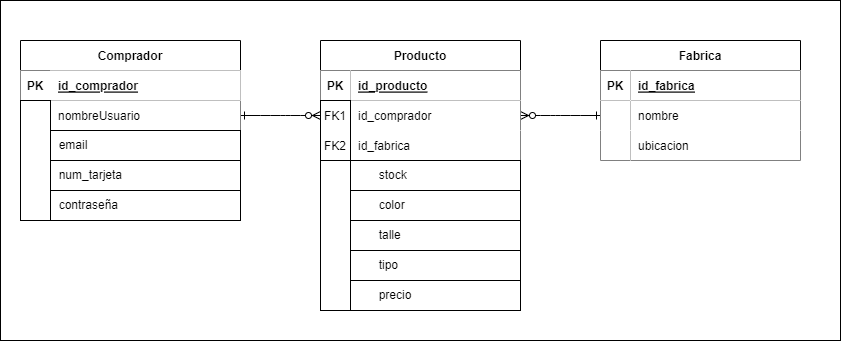

The diagram above was exported from draw.io. Its source (the exported page's mxGraphModel, read from the mxfile embedded in the PNG):
<mxGraphModel dx="880" dy="446" grid="1" gridSize="10" guides="1" tooltips="1" connect="1" arrows="1" fold="1" page="1" pageScale="1" pageWidth="850" pageHeight="1100" math="0" shadow="0" extFonts="Permanent Marker^https://fonts.googleapis.com/css?family=Permanent+Marker">
  <root>
    <mxCell id="0" />
    <mxCell id="1" parent="0" />
    <mxCell id="wHSOWU3-RcdxA8a5eRn3-17" value="" style="rounded=0;whiteSpace=wrap;html=1;" vertex="1" parent="1">
      <mxGeometry y="80" width="840" height="340" as="geometry" />
    </mxCell>
    <mxCell id="C-vyLk0tnHw3VtMMgP7b-1" value="" style="edgeStyle=entityRelationEdgeStyle;endArrow=ERzeroToMany;startArrow=ERone;endFill=1;startFill=0;exitX=1;exitY=0.5;exitDx=0;exitDy=0;" parent="1" source="C-vyLk0tnHw3VtMMgP7b-27" target="C-vyLk0tnHw3VtMMgP7b-6" edge="1">
      <mxGeometry width="100" height="100" relative="1" as="geometry">
        <mxPoint x="340" y="720" as="sourcePoint" />
        <mxPoint x="440" y="620" as="targetPoint" />
      </mxGeometry>
    </mxCell>
    <mxCell id="C-vyLk0tnHw3VtMMgP7b-12" value="" style="edgeStyle=entityRelationEdgeStyle;endArrow=ERzeroToMany;startArrow=ERone;endFill=1;startFill=0;entryX=1;entryY=0.5;entryDx=0;entryDy=0;exitX=0;exitY=0.5;exitDx=0;exitDy=0;" parent="1" source="C-vyLk0tnHw3VtMMgP7b-17" target="C-vyLk0tnHw3VtMMgP7b-6" edge="1">
      <mxGeometry width="100" height="100" relative="1" as="geometry">
        <mxPoint x="830" y="60" as="sourcePoint" />
        <mxPoint x="800" y="210" as="targetPoint" />
        <Array as="points">
          <mxPoint x="790" y="160" />
          <mxPoint x="790" y="140" />
          <mxPoint x="770" y="210" />
        </Array>
      </mxGeometry>
    </mxCell>
    <mxCell id="C-vyLk0tnHw3VtMMgP7b-2" value="Producto" style="shape=table;startSize=30;container=1;collapsible=1;childLayout=tableLayout;fixedRows=1;rowLines=0;fontStyle=1;align=center;resizeLast=1;fillStyle=auto;fillColor=#FFFFFF;" parent="1" vertex="1">
      <mxGeometry x="320" y="120" width="200" height="270" as="geometry" />
    </mxCell>
    <mxCell id="C-vyLk0tnHw3VtMMgP7b-3" value="" style="shape=partialRectangle;collapsible=0;dropTarget=0;pointerEvents=0;fillColor=none;points=[[0,0.5],[1,0.5]];portConstraint=eastwest;top=0;left=0;right=0;bottom=1;" parent="C-vyLk0tnHw3VtMMgP7b-2" vertex="1">
      <mxGeometry y="30" width="200" height="30" as="geometry" />
    </mxCell>
    <mxCell id="C-vyLk0tnHw3VtMMgP7b-4" value="PK" style="shape=partialRectangle;overflow=hidden;connectable=0;fillColor=default;top=0;left=0;bottom=0;right=0;fontStyle=1;" parent="C-vyLk0tnHw3VtMMgP7b-3" vertex="1">
      <mxGeometry width="30" height="30" as="geometry">
        <mxRectangle width="30" height="30" as="alternateBounds" />
      </mxGeometry>
    </mxCell>
    <mxCell id="C-vyLk0tnHw3VtMMgP7b-5" value="id_producto" style="shape=partialRectangle;overflow=hidden;connectable=0;fillColor=default;top=0;left=0;bottom=0;right=0;align=left;spacingLeft=6;fontStyle=5;" parent="C-vyLk0tnHw3VtMMgP7b-3" vertex="1">
      <mxGeometry x="30" width="170" height="30" as="geometry">
        <mxRectangle width="170" height="30" as="alternateBounds" />
      </mxGeometry>
    </mxCell>
    <mxCell id="C-vyLk0tnHw3VtMMgP7b-6" value="" style="shape=partialRectangle;collapsible=0;dropTarget=0;pointerEvents=0;fillColor=none;points=[[0,0.5],[1,0.5]];portConstraint=eastwest;top=0;left=0;right=0;bottom=0;" parent="C-vyLk0tnHw3VtMMgP7b-2" vertex="1">
      <mxGeometry y="60" width="200" height="30" as="geometry" />
    </mxCell>
    <mxCell id="C-vyLk0tnHw3VtMMgP7b-7" value="" style="shape=partialRectangle;overflow=hidden;connectable=0;fillColor=none;top=0;left=0;bottom=0;right=0;" parent="C-vyLk0tnHw3VtMMgP7b-6" vertex="1">
      <mxGeometry width="30" height="30" as="geometry">
        <mxRectangle width="30" height="30" as="alternateBounds" />
      </mxGeometry>
    </mxCell>
    <mxCell id="C-vyLk0tnHw3VtMMgP7b-8" value="id_comprador" style="shape=partialRectangle;overflow=hidden;connectable=0;fillColor=default;top=0;left=0;bottom=0;right=0;align=left;spacingLeft=6;" parent="C-vyLk0tnHw3VtMMgP7b-6" vertex="1">
      <mxGeometry x="30" width="170" height="30" as="geometry">
        <mxRectangle width="170" height="30" as="alternateBounds" />
      </mxGeometry>
    </mxCell>
    <mxCell id="C-vyLk0tnHw3VtMMgP7b-9" value="" style="shape=partialRectangle;collapsible=0;dropTarget=0;pointerEvents=0;fillColor=none;points=[[0,0.5],[1,0.5]];portConstraint=eastwest;top=0;left=0;right=0;bottom=0;" parent="C-vyLk0tnHw3VtMMgP7b-2" vertex="1">
      <mxGeometry y="90" width="200" height="30" as="geometry" />
    </mxCell>
    <mxCell id="C-vyLk0tnHw3VtMMgP7b-10" value="" style="shape=partialRectangle;overflow=hidden;connectable=0;fillColor=none;top=0;left=0;bottom=0;right=0;" parent="C-vyLk0tnHw3VtMMgP7b-9" vertex="1">
      <mxGeometry width="30" height="30" as="geometry">
        <mxRectangle width="30" height="30" as="alternateBounds" />
      </mxGeometry>
    </mxCell>
    <mxCell id="C-vyLk0tnHw3VtMMgP7b-11" value="id_fabrica" style="shape=partialRectangle;overflow=hidden;connectable=0;fillColor=default;top=0;left=0;bottom=0;right=0;align=left;spacingLeft=6;" parent="C-vyLk0tnHw3VtMMgP7b-9" vertex="1">
      <mxGeometry x="30" width="170" height="30" as="geometry">
        <mxRectangle width="170" height="30" as="alternateBounds" />
      </mxGeometry>
    </mxCell>
    <mxCell id="C-vyLk0tnHw3VtMMgP7b-13" value="Fabrica" style="shape=table;startSize=30;container=1;collapsible=1;childLayout=tableLayout;fixedRows=1;rowLines=0;fontStyle=1;align=center;resizeLast=1;" parent="1" vertex="1">
      <mxGeometry x="600" y="120" width="200" height="120" as="geometry" />
    </mxCell>
    <mxCell id="C-vyLk0tnHw3VtMMgP7b-14" value="" style="shape=partialRectangle;collapsible=0;dropTarget=0;pointerEvents=0;fillColor=none;points=[[0,0.5],[1,0.5]];portConstraint=eastwest;top=0;left=0;right=0;bottom=1;" parent="C-vyLk0tnHw3VtMMgP7b-13" vertex="1">
      <mxGeometry y="30" width="200" height="30" as="geometry" />
    </mxCell>
    <mxCell id="C-vyLk0tnHw3VtMMgP7b-15" value="PK" style="shape=partialRectangle;overflow=hidden;connectable=0;fillColor=default;top=0;left=0;bottom=0;right=0;fontStyle=1;" parent="C-vyLk0tnHw3VtMMgP7b-14" vertex="1">
      <mxGeometry width="30" height="30" as="geometry">
        <mxRectangle width="30" height="30" as="alternateBounds" />
      </mxGeometry>
    </mxCell>
    <mxCell id="C-vyLk0tnHw3VtMMgP7b-16" value="id_fabrica" style="shape=partialRectangle;overflow=hidden;connectable=0;fillColor=default;top=0;left=0;bottom=0;right=0;align=left;spacingLeft=6;fontStyle=5;" parent="C-vyLk0tnHw3VtMMgP7b-14" vertex="1">
      <mxGeometry x="30" width="170" height="30" as="geometry">
        <mxRectangle width="170" height="30" as="alternateBounds" />
      </mxGeometry>
    </mxCell>
    <mxCell id="C-vyLk0tnHw3VtMMgP7b-17" value="" style="shape=partialRectangle;collapsible=0;dropTarget=0;pointerEvents=0;fillColor=none;points=[[0,0.5],[1,0.5]];portConstraint=eastwest;top=0;left=0;right=0;bottom=0;" parent="C-vyLk0tnHw3VtMMgP7b-13" vertex="1">
      <mxGeometry y="60" width="200" height="30" as="geometry" />
    </mxCell>
    <mxCell id="C-vyLk0tnHw3VtMMgP7b-18" value="" style="shape=partialRectangle;overflow=hidden;connectable=0;fillColor=default;top=0;left=0;bottom=0;right=0;" parent="C-vyLk0tnHw3VtMMgP7b-17" vertex="1">
      <mxGeometry width="30" height="30" as="geometry">
        <mxRectangle width="30" height="30" as="alternateBounds" />
      </mxGeometry>
    </mxCell>
    <mxCell id="C-vyLk0tnHw3VtMMgP7b-19" value="nombre" style="shape=partialRectangle;overflow=hidden;connectable=0;fillColor=default;top=0;left=0;bottom=0;right=0;align=left;spacingLeft=6;" parent="C-vyLk0tnHw3VtMMgP7b-17" vertex="1">
      <mxGeometry x="30" width="170" height="30" as="geometry">
        <mxRectangle width="170" height="30" as="alternateBounds" />
      </mxGeometry>
    </mxCell>
    <mxCell id="C-vyLk0tnHw3VtMMgP7b-20" value="" style="shape=partialRectangle;collapsible=0;dropTarget=0;pointerEvents=0;fillColor=none;points=[[0,0.5],[1,0.5]];portConstraint=eastwest;top=0;left=0;right=0;bottom=0;" parent="C-vyLk0tnHw3VtMMgP7b-13" vertex="1">
      <mxGeometry y="90" width="200" height="30" as="geometry" />
    </mxCell>
    <mxCell id="C-vyLk0tnHw3VtMMgP7b-21" value="" style="shape=partialRectangle;overflow=hidden;connectable=0;fillColor=default;top=0;left=0;bottom=0;right=0;" parent="C-vyLk0tnHw3VtMMgP7b-20" vertex="1">
      <mxGeometry width="30" height="30" as="geometry">
        <mxRectangle width="30" height="30" as="alternateBounds" />
      </mxGeometry>
    </mxCell>
    <mxCell id="C-vyLk0tnHw3VtMMgP7b-22" value="ubicacion" style="shape=partialRectangle;overflow=hidden;connectable=0;fillColor=default;top=0;left=0;bottom=0;right=0;align=left;spacingLeft=6;" parent="C-vyLk0tnHw3VtMMgP7b-20" vertex="1">
      <mxGeometry x="30" width="170" height="30" as="geometry">
        <mxRectangle width="170" height="30" as="alternateBounds" />
      </mxGeometry>
    </mxCell>
    <mxCell id="C-vyLk0tnHw3VtMMgP7b-23" value="Comprador" style="shape=table;startSize=30;container=1;collapsible=1;childLayout=tableLayout;fixedRows=1;rowLines=0;fontStyle=1;align=center;resizeLast=1;" parent="1" vertex="1">
      <mxGeometry x="20" y="120" width="220" height="180" as="geometry">
        <mxRectangle x="20" y="120" width="110" height="30" as="alternateBounds" />
      </mxGeometry>
    </mxCell>
    <mxCell id="C-vyLk0tnHw3VtMMgP7b-24" value="" style="shape=partialRectangle;collapsible=0;dropTarget=0;pointerEvents=0;fillColor=default;points=[[0,0.5],[1,0.5]];portConstraint=eastwest;top=0;left=0;right=0;bottom=1;" parent="C-vyLk0tnHw3VtMMgP7b-23" vertex="1">
      <mxGeometry y="30" width="220" height="30" as="geometry" />
    </mxCell>
    <mxCell id="C-vyLk0tnHw3VtMMgP7b-25" value="PK" style="shape=partialRectangle;overflow=hidden;connectable=0;fillColor=none;top=0;left=0;bottom=0;right=0;fontStyle=1;" parent="C-vyLk0tnHw3VtMMgP7b-24" vertex="1">
      <mxGeometry width="30" height="30" as="geometry">
        <mxRectangle width="30" height="30" as="alternateBounds" />
      </mxGeometry>
    </mxCell>
    <mxCell id="C-vyLk0tnHw3VtMMgP7b-26" value="id_comprador" style="shape=partialRectangle;overflow=hidden;connectable=0;fillColor=default;top=0;left=0;bottom=0;right=0;align=left;spacingLeft=6;fontStyle=5;strokeWidth=1;strokeColor=#000000;" parent="C-vyLk0tnHw3VtMMgP7b-24" vertex="1">
      <mxGeometry x="30" width="190" height="30" as="geometry">
        <mxRectangle width="190" height="30" as="alternateBounds" />
      </mxGeometry>
    </mxCell>
    <mxCell id="C-vyLk0tnHw3VtMMgP7b-27" value="" style="shape=partialRectangle;collapsible=0;dropTarget=0;pointerEvents=0;fillColor=none;points=[[0,0.5],[1,0.5]];portConstraint=eastwest;top=0;left=0;right=0;bottom=0;" parent="C-vyLk0tnHw3VtMMgP7b-23" vertex="1">
      <mxGeometry y="60" width="220" height="30" as="geometry" />
    </mxCell>
    <mxCell id="C-vyLk0tnHw3VtMMgP7b-28" value="" style="shape=partialRectangle;overflow=hidden;connectable=0;fillColor=default;top=0;left=0;bottom=0;right=0;" parent="C-vyLk0tnHw3VtMMgP7b-27" vertex="1">
      <mxGeometry width="30" height="30" as="geometry">
        <mxRectangle width="30" height="30" as="alternateBounds" />
      </mxGeometry>
    </mxCell>
    <mxCell id="C-vyLk0tnHw3VtMMgP7b-29" value="nombreUsuario" style="shape=partialRectangle;overflow=hidden;connectable=0;fillColor=default;top=0;left=0;bottom=0;right=0;align=left;spacingLeft=6;" parent="C-vyLk0tnHw3VtMMgP7b-27" vertex="1">
      <mxGeometry x="30" width="190" height="30" as="geometry">
        <mxRectangle width="190" height="30" as="alternateBounds" />
      </mxGeometry>
    </mxCell>
    <mxCell id="wHSOWU3-RcdxA8a5eRn3-3" value="&amp;nbsp; email" style="rounded=0;whiteSpace=wrap;html=1;align=left;" vertex="1" parent="1">
      <mxGeometry x="50" y="210" width="190" height="30" as="geometry" />
    </mxCell>
    <mxCell id="wHSOWU3-RcdxA8a5eRn3-4" value="&amp;nbsp; num_tarjeta" style="rounded=0;whiteSpace=wrap;html=1;align=left;" vertex="1" parent="1">
      <mxGeometry x="50" y="240" width="190" height="30" as="geometry" />
    </mxCell>
    <mxCell id="wHSOWU3-RcdxA8a5eRn3-5" value="&amp;nbsp; contraseña" style="rounded=0;whiteSpace=wrap;html=1;align=left;" vertex="1" parent="1">
      <mxGeometry x="50" y="270" width="190" height="30" as="geometry" />
    </mxCell>
    <mxCell id="wHSOWU3-RcdxA8a5eRn3-7" value="&lt;span style=&quot;white-space: pre;&quot;&gt;&#09;&lt;/span&gt;stock" style="rounded=0;whiteSpace=wrap;html=1;align=left;" vertex="1" parent="1">
      <mxGeometry x="350" y="240" width="170" height="30" as="geometry" />
    </mxCell>
    <mxCell id="wHSOWU3-RcdxA8a5eRn3-8" value="&lt;span style=&quot;white-space: pre;&quot;&gt;&#09;&lt;/span&gt;color" style="rounded=0;whiteSpace=wrap;html=1;align=left;" vertex="1" parent="1">
      <mxGeometry x="350" y="270" width="170" height="30" as="geometry" />
    </mxCell>
    <mxCell id="wHSOWU3-RcdxA8a5eRn3-9" value="&lt;span style=&quot;white-space: pre;&quot;&gt;&#09;&lt;/span&gt;talle" style="rounded=0;whiteSpace=wrap;html=1;align=left;" vertex="1" parent="1">
      <mxGeometry x="350" y="300" width="170" height="30" as="geometry" />
    </mxCell>
    <mxCell id="wHSOWU3-RcdxA8a5eRn3-10" value="&lt;span style=&quot;white-space: pre;&quot;&gt;&#09;&lt;/span&gt;tipo" style="rounded=0;whiteSpace=wrap;html=1;align=left;" vertex="1" parent="1">
      <mxGeometry x="350" y="330" width="170" height="30" as="geometry" />
    </mxCell>
    <mxCell id="wHSOWU3-RcdxA8a5eRn3-11" value="&lt;span style=&quot;white-space: pre;&quot;&gt;&#09;&lt;/span&gt;precio" style="rounded=0;whiteSpace=wrap;html=1;align=left;" vertex="1" parent="1">
      <mxGeometry x="350" y="360" width="170" height="30" as="geometry" />
    </mxCell>
    <mxCell id="wHSOWU3-RcdxA8a5eRn3-12" value="" style="rounded=0;whiteSpace=wrap;html=1;" vertex="1" parent="1">
      <mxGeometry x="320" y="180" width="30" height="60" as="geometry" />
    </mxCell>
    <mxCell id="wHSOWU3-RcdxA8a5eRn3-13" value="FK1" style="shape=partialRectangle;overflow=hidden;connectable=0;fillColor=none;top=0;left=0;bottom=0;right=0;" vertex="1" parent="1">
      <mxGeometry x="320" y="180" width="30" height="30" as="geometry">
        <mxRectangle width="30" height="30" as="alternateBounds" />
      </mxGeometry>
    </mxCell>
    <mxCell id="wHSOWU3-RcdxA8a5eRn3-15" value="" style="rounded=0;whiteSpace=wrap;html=1;" vertex="1" parent="1">
      <mxGeometry x="320" y="240" width="30" height="150" as="geometry" />
    </mxCell>
    <mxCell id="wHSOWU3-RcdxA8a5eRn3-16" value="" style="rounded=0;whiteSpace=wrap;html=1;" vertex="1" parent="1">
      <mxGeometry x="20" y="180" width="30" height="120" as="geometry" />
    </mxCell>
    <mxCell id="wHSOWU3-RcdxA8a5eRn3-18" value="FK2" style="shape=partialRectangle;overflow=hidden;connectable=0;fillColor=none;top=0;left=0;bottom=0;right=0;" vertex="1" parent="1">
      <mxGeometry x="320" y="210" width="30" height="30" as="geometry">
        <mxRectangle width="30" height="30" as="alternateBounds" />
      </mxGeometry>
    </mxCell>
  </root>
</mxGraphModel>